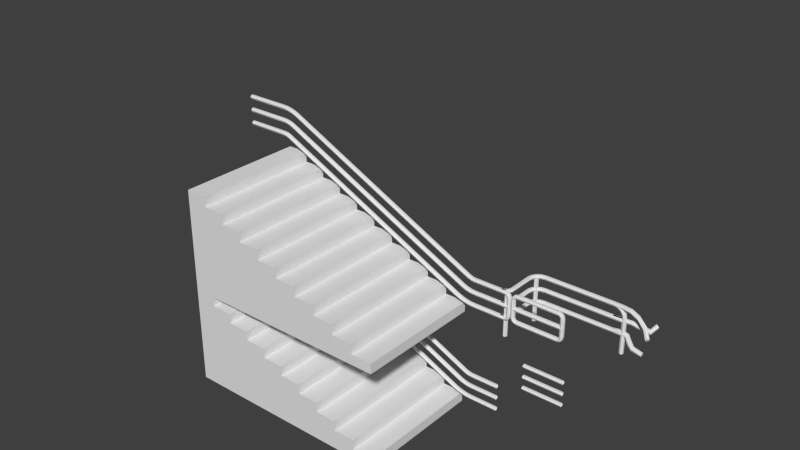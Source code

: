 # Source: Gelaender.blend  (saved by Blender 2.71.0; exported with 4.5.12 LTS)
import bpy
from mathutils import Matrix  # noqa: F401  (used for matrix-valued properties, if any)

bpy.ops.wm.read_factory_settings(use_empty=True)
scene = bpy.context.scene
scene.name = 'Scene'

# ---- collections
col_collection_1 = bpy.data.collections.new('Collection 1'); scene.collection.children.link(col_collection_1)
col_collection_2 = bpy.data.collections.new('Collection 2'); scene.collection.children.link(col_collection_2)

# ---- world
world_world = bpy.data.worlds.new('World'); scene.world = world_world
world_world.use_nodes = True; world_world.node_tree.nodes.clear()
_N = world_world.node_tree.nodes; _L = world_world.node_tree.links
n0 = _N.new('ShaderNodeOutputWorld'); n0.name = 'World Output'; n0.location = (300, 300)
n1 = _N.new('ShaderNodeBackground'); n1.name = 'Background'; n1.location = (10, 300)
n1.inputs[0].default_value = (1.0, 1.0, 1.0, 1.0)
n1.inputs[1].default_value = 0.05
_L.new(n1.outputs[0], n0.inputs[0])
n0.is_active_output = True
world_world.color = (5.2, 5.2, 5.2)
world_world.use_sun_shadow = False
world_world.sun_shadow_jitter_overblur = 0.0
world_world.cycles.sampling_method = 'MANUAL'
world_world.cycles.sample_map_resolution = 256

# ---- meshes
me_cube_014 = bpy.data.meshes.new('Cube.014')
me_cube_014.from_pydata([(5.001, -0.1236, 0.9478), (5.001, -0.07363, 0.9478), (-5.96e-08, -0.1, 3.24), (-5.96e-08, -0.125, 3.283), (-5.96e-08, -0.175, 3.283), (-5.96e-08, -0.2, 3.24), (-1.788e-07, -0.175, 3.197), (-1.788e-07, -0.125, 3.197), (-1.788e-07, -0.125, 2.897), (-1.788e-07, -0.175, 2.897), (-5.96e-08, -0.2, 2.94), (-5.96e-08, -0.175, 2.983), (-5.96e-08, -0.125, 2.983), (-5.96e-08, -0.1, 2.94), (-1.788e-07, -0.125, 2.597), (-1.788e-07, -0.175, 2.597), (-5.96e-08, -0.2, 2.64), (-5.96e-08, -0.175, 2.683), (-5.96e-08, -0.125, 2.683), (-5.96e-08, -0.1, 2.64), (0.07176, -0.125, 2.589), (0.07176, -0.175, 2.589), (0.08189, -0.2, 2.631), (0.09202, -0.175, 2.673), (0.09202, -0.125, 2.673), (0.08189, -0.1, 2.631), (0.1399, -0.175, 2.566), (0.1794, -0.175, 2.644), (0.1794, -0.125, 2.644), (0.1596, -0.1, 2.605), (0.09508, -0.125, 2.89), (0.09508, -0.175, 2.89), (0.1019, -0.2, 2.933), (0.1086, -0.175, 2.976), (0.1086, -0.125, 2.976), (0.1019, -0.1, 2.933), (0.188, -0.125, 2.87), (0.188, -0.175, 2.87), (0.2014, -0.2, 2.911), (0.2149, -0.175, 2.952), (0.2149, -0.125, 2.952), (0.2014, -0.1, 2.911), (0.2767, -0.175, 2.836), (0.2965, -0.2, 2.875), (0.3162, -0.175, 2.914), (0.3162, -0.125, 2.914), (0.1118, -0.1, 3.234), (0.1169, -0.125, 3.277), (0.1169, -0.175, 3.277), (0.1118, -0.2, 3.234), (0.1067, -0.175, 3.191), (0.1067, -0.125, 3.191), (0.2223, -0.1, 3.216), (0.2324, -0.125, 3.258), (0.2324, -0.175, 3.258), (0.2223, -0.2, 3.216), (0.2121, -0.175, 3.174), (0.2121, -0.125, 3.174), (0.3299, -0.1, 3.186), (0.3449, -0.125, 3.227), (0.3449, -0.175, 3.227), (0.3299, -0.2, 3.186), (0.3148, -0.175, 3.146), (0.3148, -0.125, 3.146), (0.4333, -0.1, 3.145), (0.4531, -0.175, 3.184), (0.4136, -0.175, 3.106), (0.1399, -0.125, 2.566), (0.1596, -0.2, 2.605), (0.2767, -0.125, 2.836), (0.2965, -0.1, 2.875), (0.4531, -0.125, 3.184), (0.4333, -0.2, 3.145), (0.4136, -0.125, 3.106), (5.349, -0.09863, 0.334), (5.349, -0.1236, 0.2927), (5.349, -0.1736, 0.2927), (5.349, -0.1986, 0.334), (5.349, -0.1736, 0.3753), (5.349, -0.1236, 0.3753), (5.349, -0.1236, 0.6615), (5.349, -0.1736, 0.6615), (5.349, -0.1986, 0.6202), (5.349, -0.1736, 0.5789), (5.349, -0.1236, 0.5789), (5.349, -0.09863, 0.6202), (5.349, -0.1236, 0.9478), (5.349, -0.1736, 0.9478), (5.349, -0.1986, 0.9065), (5.349, -0.1736, 0.8652), (5.349, -0.1236, 0.8652), (5.349, -0.09863, 0.9065), (5.278, -0.1236, 0.9552), (5.278, -0.1736, 0.9552), (5.268, -0.1986, 0.9149), (5.257, -0.1736, 0.8746), (5.257, -0.1236, 0.8746), (5.268, -0.09863, 0.9149), (5.21, -0.1736, 0.977), (5.17, -0.1736, 0.9026), (5.17, -0.1236, 0.9026), (5.19, -0.09863, 0.9398), (5.254, -0.1236, 0.6681), (5.254, -0.1736, 0.6681), (5.248, -0.1986, 0.6272), (5.241, -0.1736, 0.5863), (5.241, -0.1236, 0.5863), (5.248, -0.09863, 0.6272), (5.161, -0.1236, 0.6874), (5.161, -0.1736, 0.6874), (5.148, -0.1986, 0.648), (5.135, -0.1736, 0.6085), (5.135, -0.1236, 0.6085), (5.148, -0.09863, 0.648), (5.073, -0.1736, 0.7192), (5.053, -0.1986, 0.682), (5.033, -0.1736, 0.6448), (5.033, -0.1236, 0.6448), (5.238, -0.09863, 0.3397), (5.232, -0.1236, 0.2986), (5.232, -0.1736, 0.2986), (5.238, -0.1986, 0.3397), (5.243, -0.1736, 0.3808), (5.243, -0.1236, 0.3808), (5.127, -0.09863, 0.3568), (5.117, -0.1236, 0.3166), (5.117, -0.1736, 0.3166), (5.127, -0.1986, 0.3568), (5.137, -0.1736, 0.3971), (5.137, -0.1236, 0.3971), (5.02, -0.09863, 0.3852), (5.005, -0.1236, 0.3462), (5.005, -0.1736, 0.3462), (5.02, -0.1986, 0.3852), (5.035, -0.1736, 0.4242), (5.035, -0.1236, 0.4242), (4.916, -0.09863, 0.4243), (4.896, -0.1736, 0.3871), (4.936, -0.1736, 0.4615), (5.21, -0.1236, 0.977), (5.19, -0.1986, 0.9398), (5.073, -0.1236, 0.7192), (5.053, -0.09863, 0.682), (4.896, -0.1236, 0.3871), (4.916, -0.1986, 0.4243), (4.936, -0.1236, 0.4615), (6.0, -0.09863, 0.334), (6.0, -0.1236, 0.2927), (6.0, -0.1736, 0.2927), (6.0, -0.1986, 0.334), (6.0, -0.1736, 0.3753), (6.0, -0.1236, 0.3753), (6.0, -0.1236, 0.6615), (6.0, -0.1736, 0.6615), (6.0, -0.1986, 0.6202), (6.0, -0.1736, 0.5789), (6.0, -0.1236, 0.5789), (6.0, -0.09863, 0.6202), (6.0, -0.1236, 0.9478), (6.0, -0.1736, 0.9478), (6.0, -0.1986, 0.9065), (6.0, -0.1736, 0.8652), (6.0, -0.1236, 0.8652), (6.0, -0.09863, 0.9065)], [(0, 1)], [(19, 25, 20, 14), (15, 21, 22, 16), (17, 23, 24, 18), (18, 24, 25, 19), (16, 22, 23, 17), (14, 20, 21, 15), (23, 27, 28, 24), (24, 28, 29, 25), (13, 35, 30, 8), (9, 31, 32, 10), (11, 33, 34, 12), (12, 34, 35, 13), (10, 32, 33, 11), (8, 30, 31, 9), (35, 41, 36, 30), (31, 37, 38, 32), (33, 39, 40, 34), (34, 40, 41, 35), (32, 38, 39, 33), (30, 36, 37, 31), (37, 42, 43, 38), (39, 44, 45, 40), (38, 43, 44, 39), (2, 46, 51, 7), (7, 51, 50, 6), (6, 50, 49, 5), (5, 49, 48, 4), (4, 48, 47, 3), (3, 47, 46, 2), (46, 52, 57, 51), (51, 57, 56, 50), (50, 56, 55, 49), (49, 55, 54, 48), (48, 54, 53, 47), (47, 53, 52, 46), (52, 58, 63, 57), (57, 63, 62, 56), (56, 62, 61, 55), (55, 61, 60, 54), (54, 60, 59, 53), (53, 59, 58, 52), (25, 29, 67, 20), (21, 26, 68, 22), (22, 68, 27, 23), (20, 67, 26, 21), (41, 70, 69, 36), (40, 45, 70, 41), (36, 69, 42, 37), (58, 64, 73, 63), (63, 73, 66, 62), (62, 66, 72, 61), (61, 72, 65, 60), (60, 65, 71, 59), (59, 71, 64, 58), (91, 97, 92, 86), (87, 93, 94, 88), (89, 95, 96, 90), (90, 96, 97, 91), (88, 94, 95, 89), (86, 92, 93, 87), (95, 99, 100, 96), (96, 100, 101, 97), (85, 107, 102, 80), (81, 103, 104, 82), (83, 105, 106, 84), (84, 106, 107, 85), (82, 104, 105, 83), (80, 102, 103, 81), (107, 113, 108, 102), (103, 109, 110, 104), (105, 111, 112, 106), (106, 112, 113, 107), (104, 110, 111, 105), (102, 108, 109, 103), (109, 114, 115, 110), (111, 116, 117, 112), (110, 115, 116, 111), (74, 118, 123, 79), (79, 123, 122, 78), (78, 122, 121, 77), (77, 121, 120, 76), (76, 120, 119, 75), (75, 119, 118, 74), (118, 124, 129, 123), (123, 129, 128, 122), (122, 128, 127, 121), (121, 127, 126, 120), (120, 126, 125, 119), (119, 125, 124, 118), (124, 130, 135, 129), (129, 135, 134, 128), (128, 134, 133, 127), (127, 133, 132, 126), (126, 132, 131, 125), (125, 131, 130, 124), (97, 101, 139, 92), (93, 98, 140, 94), (94, 140, 99, 95), (92, 139, 98, 93), (113, 142, 141, 108), (112, 117, 142, 113), (108, 141, 114, 109), (130, 136, 145, 135), (135, 145, 138, 134), (134, 138, 144, 133), (133, 144, 137, 132), (132, 137, 143, 131), (131, 143, 136, 130), (72, 66, 99, 140), (65, 72, 140, 98), (66, 73, 100, 99), (64, 71, 139, 101), (71, 65, 98, 139), (73, 64, 101, 100), (43, 42, 116, 115), (42, 69, 117, 116), (69, 70, 142, 117), (70, 45, 141, 142), (45, 44, 114, 141), (44, 43, 115, 114), (28, 27, 138, 145), (27, 68, 144, 138), (68, 26, 137, 144), (26, 67, 143, 137), (67, 29, 136, 143), (29, 28, 145, 136), (88, 160, 159, 87), (79, 151, 146, 74), (77, 149, 150, 78), (91, 163, 162, 90), (75, 147, 148, 76), (87, 159, 158, 86), (82, 154, 153, 81), (85, 157, 156, 84), (86, 158, 163, 91), (81, 153, 152, 80), (78, 150, 151, 79), (90, 162, 161, 89), (76, 148, 149, 77), (89, 161, 160, 88), (74, 146, 147, 75), (80, 152, 157, 85), (84, 156, 155, 83), (83, 155, 154, 82)])
me_cube_014.use_remesh_preserve_volume = False
me_cube_014.use_remesh_preserve_attributes = False
me_cube_014.use_mirror_vertex_groups = False
me_cube_014.update()
me_cube_012 = bpy.data.meshes.new('Cube.012')
me_cube_012.from_pydata([(-2.384e-07, 0.875, 0.9067), (-2.384e-07, 0.825, 0.9067), (0.0, 0.8, 0.95), (0.0, 0.825, 0.9933), (0.0, 0.875, 0.9933), (0.0, 0.9, 0.95), (1.0, 0.9, 0.95), (1.0, 0.875, 0.9933), (1.0, 0.825, 0.9933), (1.0, 0.8, 0.95), (1.0, 0.825, 0.9067), (1.0, 0.875, 0.9067), (1.0, 0.875, 0.6067), (1.0, 0.825, 0.6067), (1.0, 0.8, 0.65), (1.0, 0.825, 0.6933), (1.0, 0.875, 0.6933), (1.0, 0.9, 0.65), (0.0, 0.9, 0.65), (0.0, 0.875, 0.6933), (0.0, 0.825, 0.6933), (0.0, 0.8, 0.65), (-2.384e-07, 0.825, 0.6067), (-2.384e-07, 0.875, 0.6067), (1.0, 0.875, 0.3067), (1.0, 0.825, 0.3067), (1.0, 0.8, 0.35), (1.0, 0.825, 0.3933), (1.0, 0.875, 0.3933), (1.0, 0.9, 0.35), (0.0, 0.9, 0.35), (0.0, 0.875, 0.3933), (0.0, 0.825, 0.3933), (0.0, 0.8, 0.35), (-2.384e-07, 0.825, 0.3067), (-2.384e-07, 0.875, 0.3067)], [], [(7, 4, 3, 8), (11, 0, 5, 6), (10, 1, 0, 11), (9, 2, 1, 10), (8, 3, 2, 9), (6, 5, 4, 7), (15, 20, 21, 14), (16, 19, 20, 15), (12, 23, 18, 17), (13, 22, 23, 12), (14, 21, 22, 13), (17, 18, 19, 16), (27, 32, 33, 26), (28, 31, 32, 27), (24, 35, 30, 29), (25, 34, 35, 24), (26, 33, 34, 25), (29, 30, 31, 28)])
me_cube_012.use_remesh_preserve_volume = False
me_cube_012.use_remesh_preserve_attributes = False
me_cube_012.use_mirror_vertex_groups = False
me_cube_012.update()
me_cube_011 = bpy.data.meshes.new('Cube.011')
me_cube_011.from_pydata([(-2.384e-07, 0.875, 0.9067), (-2.384e-07, 0.825, 0.9067), (0.0, 0.8, 0.95), (0.0, 0.825, 0.9933), (0.0, 0.875, 0.9933), (0.0, 0.9, 0.95), (1.0, 0.9, 0.95), (1.0, 0.875, 0.9933), (1.0, 0.825, 0.9933), (1.0, 0.8, 0.95), (1.0, 0.825, 0.9067), (1.0, 0.875, 0.9067), (1.0, 0.875, 0.6067), (1.0, 0.825, 0.6067), (1.0, 0.8, 0.65), (1.0, 0.825, 0.6933), (1.0, 0.875, 0.6933), (1.0, 0.9, 0.65), (0.0, 0.9, 0.65), (0.0, 0.875, 0.6933), (0.0, 0.825, 0.6933), (0.0, 0.8, 0.65), (-2.384e-07, 0.825, 0.6067), (-2.384e-07, 0.875, 0.6067), (1.0, 0.875, 0.3067), (1.0, 0.825, 0.3067), (1.0, 0.8, 0.35), (1.0, 0.825, 0.3933), (1.0, 0.875, 0.3933), (1.0, 0.9, 0.35), (0.0, 0.9, 0.35), (0.0, 0.875, 0.3933), (0.0, 0.825, 0.3933), (0.0, 0.8, 0.35), (-2.384e-07, 0.825, 0.3067), (-2.384e-07, 0.875, 0.3067)], [], [(7, 4, 3, 8), (11, 0, 5, 6), (10, 1, 0, 11), (9, 2, 1, 10), (8, 3, 2, 9), (6, 5, 4, 7), (15, 20, 21, 14), (16, 19, 20, 15), (12, 23, 18, 17), (13, 22, 23, 12), (14, 21, 22, 13), (17, 18, 19, 16), (27, 32, 33, 26), (28, 31, 32, 27), (24, 35, 30, 29), (25, 34, 35, 24), (26, 33, 34, 25), (29, 30, 31, 28)])
me_cube_011.use_remesh_preserve_volume = False
me_cube_011.use_remesh_preserve_attributes = False
me_cube_011.use_mirror_vertex_groups = False
me_cube_011.update()
me_cube_010 = bpy.data.meshes.new('Cube.010')
me_cube_010.from_pydata([(0.0, 0.0, 0.0), (0.0, 3.0, 0.0), (5.0, 3.0, 0.0), (5.0, 0.0, 0.0), (0.0, 0.0, 2.4), (0.0, 3.0, 2.4), (0.5, 3.0, 2.4), (4.5, 3.0, 0.0), (4.0, 3.0, 0.0), (3.5, 3.0, 0.0), (3.0, 3.0, 0.0), (2.5, 3.0, 0.0), (2.0, 3.0, 0.0), (1.5, 3.0, 0.0), (1.0, 3.0, 0.0), (0.5, 3.0, 0.0), (0.5, 0.0, 2.4), (0.5, 0.0, 0.0), (1.0, 0.0, 0.0), (1.5, 0.0, 0.0), (2.0, 0.0, 0.0), (2.5, 0.0, 0.0), (3.0, 0.0, 0.0), (3.5, 0.0, 0.0), (4.0, 0.0, 0.0), (4.5, 0.0, 0.0), (0.0, 0.0, 0.24), (0.0, 0.0, 0.48), (0.0, 0.0, 0.72), (0.0, 0.0, 0.96), (0.0, 0.0, 1.2), (0.0, 0.0, 1.44), (0.0, 0.0, 1.68), (0.0, 0.0, 1.92), (0.0, 0.0, 2.16), (0.0, 3.0, 2.16), (0.0, 3.0, 1.92), (0.0, 3.0, 1.68), (0.0, 3.0, 1.44), (0.0, 3.0, 1.2), (0.0, 3.0, 0.96), (0.0, 3.0, 0.72), (0.0, 3.0, 0.48), (0.0, 3.0, 0.24), (5.0, 3.0, 0.24), (5.0, 0.0, 0.24), (0.5, 3.0, 2.16), (0.5, 3.0, 1.92), (0.5, 3.0, 1.68), (0.5, 3.0, 1.44), (0.5, 3.0, 1.2), (0.5, 3.0, 0.96), (0.5, 3.0, 0.72), (0.5, 3.0, 0.48), (0.5, 3.0, 0.24), (1.0, 3.0, 2.16), (1.0, 3.0, 1.92), (1.0, 3.0, 1.68), (1.0, 3.0, 1.44), (1.0, 3.0, 1.2), (1.0, 3.0, 0.96), (1.0, 3.0, 0.72), (1.0, 3.0, 0.48), (1.0, 3.0, 0.24), (1.5, 3.0, 1.92), (1.5, 3.0, 1.68), (1.5, 3.0, 1.44), (1.5, 3.0, 1.2), (1.5, 3.0, 0.96), (1.5, 3.0, 0.72), (1.5, 3.0, 0.48), (1.5, 3.0, 0.24), (2.0, 3.0, 1.68), (2.0, 3.0, 1.44), (2.0, 3.0, 1.2), (2.0, 3.0, 0.96), (2.0, 3.0, 0.72), (2.0, 3.0, 0.48), (2.0, 3.0, 0.24), (2.5, 3.0, 1.44), (2.5, 3.0, 1.2), (2.5, 3.0, 0.96), (2.5, 3.0, 0.72), (2.5, 3.0, 0.48), (2.5, 3.0, 0.24), (3.0, 3.0, 1.2), (3.0, 3.0, 0.96), (3.0, 3.0, 0.72), (3.0, 3.0, 0.48), (3.0, 3.0, 0.24), (3.5, 3.0, 0.96), (3.5, 3.0, 0.72), (3.5, 3.0, 0.48), (3.5, 3.0, 0.24), (4.0, 3.0, 0.72), (4.0, 3.0, 0.48), (4.0, 3.0, 0.24), (4.5, 3.0, 0.48), (4.5, 3.0, 0.24), (4.5, 0.0, 0.48), (4.5, 0.0, 0.24), (4.0, 0.0, 0.72), (4.0, 0.0, 0.48), (4.0, 0.0, 0.24), (3.5, 0.0, 0.96), (3.5, 0.0, 0.72), (3.5, 0.0, 0.48), (3.5, 0.0, 0.24), (3.0, 0.0, 1.2), (3.0, 0.0, 0.96), (3.0, 0.0, 0.72), (3.0, 0.0, 0.48), (3.0, 0.0, 0.24), (2.5, 0.0, 1.44), (2.5, 0.0, 1.2), (2.5, 0.0, 0.96), (2.5, 0.0, 0.72), (2.5, 0.0, 0.48), (2.5, 0.0, 0.24), (2.0, 0.0, 1.68), (2.0, 0.0, 1.44), (2.0, 0.0, 1.2), (2.0, 0.0, 0.96), (2.0, 0.0, 0.72), (2.0, 0.0, 0.48), (2.0, 0.0, 0.24), (1.5, 0.0, 1.92), (1.5, 0.0, 1.68), (1.5, 0.0, 1.44), (1.5, 0.0, 1.2), (1.5, 0.0, 0.96), (1.5, 0.0, 0.72), (1.5, 0.0, 0.48), (1.5, 0.0, 0.24), (1.0, 0.0, 2.16), (1.0, 0.0, 1.92), (1.0, 0.0, 1.68), (1.0, 0.0, 1.44), (1.0, 0.0, 1.2), (1.0, 0.0, 0.96), (1.0, 0.0, 0.72), (1.0, 0.0, 0.48), (1.0, 0.0, 0.24), (0.5, 0.0, 2.16), (0.5, 0.0, 1.92), (0.5, 0.0, 1.68), (0.5, 0.0, 1.44), (0.5, 0.0, 1.2), (0.5, 0.0, 0.96), (0.5, 0.0, 0.72), (0.5, 0.0, 0.48), (0.5, 0.0, 0.24)], [], [(26, 43, 1, 0), (98, 44, 2, 7), (44, 45, 3, 2), (151, 26, 0, 17), (25, 7, 2, 3), (16, 6, 5, 4), (43, 54, 15, 1), (54, 63, 14, 15), (63, 71, 13, 14), (71, 78, 12, 13), (78, 84, 11, 12), (84, 89, 10, 11), (89, 93, 9, 10), (93, 96, 8, 9), (96, 98, 7, 8), (45, 100, 25, 3), (100, 103, 24, 25), (103, 107, 23, 24), (107, 112, 22, 23), (112, 118, 21, 22), (118, 125, 20, 21), (125, 133, 19, 20), (133, 142, 18, 19), (142, 151, 17, 18), (0, 1, 15, 17), (17, 15, 14, 18), (18, 14, 13, 19), (19, 13, 12, 20), (20, 12, 11, 21), (21, 11, 10, 22), (22, 10, 9, 23), (23, 9, 8, 24), (24, 8, 7, 25), (4, 5, 35, 34), (34, 35, 36, 33), (33, 36, 37, 32), (32, 37, 38, 31), (31, 38, 39, 30), (30, 39, 40, 29), (29, 40, 41, 28), (28, 41, 42, 27), (27, 42, 43, 26), (16, 4, 34, 143), (143, 34, 33, 144), (144, 33, 32, 145), (145, 32, 31, 146), (146, 31, 30, 147), (147, 30, 29, 148), (148, 29, 28, 149), (149, 28, 27, 150), (150, 27, 26, 151), (5, 6, 46, 35), (35, 46, 47, 36), (36, 47, 48, 37), (37, 48, 49, 38), (38, 49, 50, 39), (39, 50, 51, 40), (40, 51, 52, 41), (41, 52, 53, 42), (42, 53, 54, 43), (46, 55, 56, 47), (47, 56, 57, 48), (48, 57, 58, 49), (49, 58, 59, 50), (50, 59, 60, 51), (51, 60, 61, 52), (52, 61, 62, 53), (53, 62, 63, 54), (56, 64, 65, 57), (57, 65, 66, 58), (58, 66, 67, 59), (59, 67, 68, 60), (60, 68, 69, 61), (61, 69, 70, 62), (62, 70, 71, 63), (65, 72, 73, 66), (66, 73, 74, 67), (67, 74, 75, 68), (68, 75, 76, 69), (69, 76, 77, 70), (70, 77, 78, 71), (73, 79, 80, 74), (74, 80, 81, 75), (75, 81, 82, 76), (76, 82, 83, 77), (77, 83, 84, 78), (80, 85, 86, 81), (81, 86, 87, 82), (82, 87, 88, 83), (83, 88, 89, 84), (86, 90, 91, 87), (87, 91, 92, 88), (88, 92, 93, 89), (91, 94, 95, 92), (92, 95, 96, 93), (95, 97, 98, 96), (99, 102, 103, 100), (101, 105, 106, 102), (102, 106, 107, 103), (104, 109, 110, 105), (105, 110, 111, 106), (106, 111, 112, 107), (108, 114, 115, 109), (109, 115, 116, 110), (110, 116, 117, 111), (111, 117, 118, 112), (113, 120, 121, 114), (114, 121, 122, 115), (115, 122, 123, 116), (116, 123, 124, 117), (117, 124, 125, 118), (119, 127, 128, 120), (120, 128, 129, 121), (121, 129, 130, 122), (122, 130, 131, 123), (123, 131, 132, 124), (124, 132, 133, 125), (126, 135, 136, 127), (127, 136, 137, 128), (128, 137, 138, 129), (129, 138, 139, 130), (130, 139, 140, 131), (131, 140, 141, 132), (132, 141, 142, 133), (46, 6, 16, 143), (134, 143, 144, 135), (135, 144, 145, 136), (136, 145, 146, 137), (137, 146, 147, 138), (138, 147, 148, 139), (139, 148, 149, 140), (140, 149, 150, 141), (141, 150, 151, 142), (55, 46, 143, 134), (56, 55, 134, 135), (64, 56, 135, 126), (65, 64, 126, 127), (72, 65, 127, 119), (73, 72, 119, 120), (79, 73, 120, 113), (80, 79, 113, 114), (85, 80, 114, 108), (86, 85, 108, 109), (90, 86, 109, 104), (91, 90, 104, 105), (94, 91, 105, 101), (95, 94, 101, 102), (97, 95, 102, 99), (98, 97, 99, 100), (44, 98, 100, 45)])
me_cube_010.use_remesh_preserve_volume = False
me_cube_010.use_remesh_preserve_attributes = False
me_cube_010.use_mirror_vertex_groups = False
me_cube_010.update()
me_cube_013 = bpy.data.meshes.new('Cube.013')
me_cube_013.from_pydata([(5.0, 3.0, 0.0), (0.0, 3.0, 2.4), (5.0, 3.0, -0.2944), (4.95e-07, 3.0, 2.091), (5.0, 3.0, -0.5888), (4.948e-07, 3.0, 1.783), (-2.384e-07, 0.0, 1.423), (2.5, 3.0, 0.597), (1.914, -7.153e-07, 5.31)], [(0, 1), (2, 3), (7, 5), (7, 4), (8, 6)], [])
me_cube_013.use_remesh_preserve_volume = False
me_cube_013.use_remesh_preserve_attributes = False
me_cube_013.use_mirror_vertex_groups = False
me_cube_013.update()
me_cube_004 = bpy.data.meshes.new('Cube.004')
me_cube_004.from_pydata([(-2.384e-07, 0.875, 0.9067), (-2.384e-07, 0.825, 0.9067), (0.0, 0.8, 0.95), (0.0, 0.825, 0.9933), (0.0, 0.875, 0.9933), (0.0, 0.9, 0.95), (1.0, 0.9, 0.95), (1.0, 0.875, 0.9933), (1.0, 0.825, 0.9933), (1.0, 0.8, 0.95), (1.0, 0.825, 0.9067), (1.0, 0.875, 0.9067), (1.0, 0.875, 0.6067), (1.0, 0.825, 0.6067), (1.0, 0.8, 0.65), (1.0, 0.825, 0.6933), (1.0, 0.875, 0.6933), (1.0, 0.9, 0.65), (0.0, 0.9, 0.65), (0.0, 0.875, 0.6933), (0.0, 0.825, 0.6933), (0.0, 0.8, 0.65), (-2.384e-07, 0.825, 0.6067), (-2.384e-07, 0.875, 0.6067), (1.0, 0.875, 0.3067), (1.0, 0.825, 0.3067), (1.0, 0.8, 0.35), (1.0, 0.825, 0.3933), (1.0, 0.875, 0.3933), (1.0, 0.9, 0.35), (0.0, 0.9, 0.35), (0.0, 0.875, 0.3933), (0.0, 0.825, 0.3933), (0.0, 0.8, 0.35), (-2.384e-07, 0.825, 0.3067), (-2.384e-07, 0.875, 0.3067)], [], [(7, 4, 3, 8), (11, 0, 5, 6), (10, 1, 0, 11), (9, 2, 1, 10), (8, 3, 2, 9), (6, 5, 4, 7), (15, 20, 21, 14), (16, 19, 20, 15), (12, 23, 18, 17), (13, 22, 23, 12), (14, 21, 22, 13), (17, 18, 19, 16), (27, 32, 33, 26), (28, 31, 32, 27), (24, 35, 30, 29), (25, 34, 35, 24), (26, 33, 34, 25), (29, 30, 31, 28)])
me_cube_004.use_remesh_preserve_volume = False
me_cube_004.use_remesh_preserve_attributes = False
me_cube_004.use_mirror_vertex_groups = False
me_cube_004.update()
me_cube_008 = bpy.data.meshes.new('Cube.008')
me_cube_008.from_pydata([(2.384e-07, -0.2, 0.65), (2.384e-07, -0.175, 0.6067), (2.384e-07, -0.125, 0.6067), (2.384e-07, -0.1, 0.65), (2.384e-07, -0.125, 0.6933), (2.384e-07, -0.175, 0.6933), (0.2, -0.175, 0.6933), (0.2, -0.125, 0.6933), (0.2, -0.1, 0.65), (0.2, -0.125, 0.6067), (0.2, -0.175, 0.6067), (0.2, -0.2, 0.65), (0.0, -0.2, 0.35), (0.0, -0.175, 0.3933), (0.0, -0.125, 0.3933), (0.0, -0.1, 0.35), (0.0, -0.125, 0.3067), (0.0, -0.175, 0.3067), (0.0, -0.175, 0.9933), (0.0, -0.125, 0.9933), (0.0, -0.1, 0.95), (0.0, -0.125, 0.9067), (0.0, -0.175, 0.9067), (0.0, -0.2, 0.95), (0.1, -0.2, 0.95), (0.1, -0.175, 0.9067), (0.1, -0.125, 0.9067), (0.1, -0.1, 0.95), (0.1, -0.125, 0.9933), (0.1, -0.175, 0.9933), (0.15, -0.2, 0.9366), (0.1284, -0.175, 0.8991), (0.1284, -0.125, 0.8991), (0.15, -0.1, 0.9366), (0.1717, -0.125, 0.9741), (0.1717, -0.175, 0.9741), (0.1866, -0.2, 0.9), (0.1491, -0.175, 0.8783), (0.1491, -0.125, 0.8783), (0.1866, -0.1, 0.9), (0.2241, -0.125, 0.9216), (0.2241, -0.175, 0.9216), (0.2, -0.2, 0.85), (0.1567, -0.175, 0.85), (0.1567, -0.125, 0.85), (0.2, -0.1, 0.85), (0.2433, -0.125, 0.85), (0.2433, -0.175, 0.85), (0.1, -0.2, 0.35), (0.1, -0.175, 0.3933), (0.1, -0.125, 0.3933), (0.1, -0.1, 0.35), (0.1, -0.125, 0.3067), (0.1, -0.175, 0.3067), (0.15, -0.2, 0.3634), (0.1284, -0.175, 0.4009), (0.1284, -0.125, 0.4009), (0.15, -0.1, 0.3634), (0.1717, -0.125, 0.3259), (0.1717, -0.175, 0.3259), (0.1866, -0.2, 0.4), (0.1491, -0.175, 0.4217), (0.1491, -0.125, 0.4217), (0.1866, -0.1, 0.4), (0.2241, -0.125, 0.3784), (0.2241, -0.175, 0.3784), (0.2, -0.2, 0.45), (0.1567, -0.175, 0.45), (0.1567, -0.125, 0.45), (0.2, -0.1, 0.45), (0.2433, -0.125, 0.45), (0.2433, -0.175, 0.45)], [], [(9, 10, 1, 2), (11, 6, 5, 0), (10, 11, 0, 1), (8, 9, 2, 3), (6, 7, 4, 5), (7, 8, 3, 4), (28, 19, 18, 29), (25, 22, 21, 26), (26, 21, 20, 27), (27, 20, 19, 28), (29, 18, 23, 24), (24, 23, 22, 25), (25, 31, 30, 24), (24, 30, 35, 29), (28, 34, 33, 27), (27, 33, 32, 26), (26, 32, 31, 25), (29, 35, 34, 28), (31, 37, 36, 30), (30, 36, 41, 35), (34, 40, 39, 33), (33, 39, 38, 32), (32, 38, 37, 31), (35, 41, 40, 34), (37, 43, 42, 36), (36, 42, 47, 41), (40, 46, 45, 39), (39, 45, 44, 38), (38, 44, 43, 37), (41, 47, 46, 40), (49, 50, 14, 13), (52, 53, 17, 16), (48, 49, 13, 12), (51, 52, 16, 15), (50, 51, 15, 14), (53, 48, 12, 17), (43, 67, 66, 42), (42, 66, 71, 47), (47, 71, 70, 46), (44, 68, 67, 43), (46, 70, 69, 45), (45, 69, 68, 44), (49, 48, 54, 55), (48, 53, 59, 54), (52, 51, 57, 58), (51, 50, 56, 57), (50, 49, 55, 56), (53, 52, 58, 59), (55, 54, 60, 61), (54, 59, 65, 60), (58, 57, 63, 64), (57, 56, 62, 63), (56, 55, 61, 62), (59, 58, 64, 65), (61, 60, 66, 67), (60, 65, 71, 66), (64, 63, 69, 70), (63, 62, 68, 69), (62, 61, 67, 68), (65, 64, 70, 71)])
me_cube_008.use_remesh_preserve_volume = False
me_cube_008.use_remesh_preserve_attributes = False
me_cube_008.use_mirror_vertex_groups = False
me_cube_008.update()
me_cube_006 = bpy.data.meshes.new('Cube.006')
me_cube_006.from_pydata([(1.15, -0.05, 0.3), (0.1, -0.05, -1.371e-06), (0.1, -0.025, -0.0433), (0.1, 0.025, -0.0433), (0.1, 0.05, -1.311e-06), (0.1, 0.025, 0.0433), (0.1, -0.025, 0.0433), (0.2, -0.05, 0.3), (0.2, -0.025, 0.2567), (0.2, 0.025, 0.2567), (0.2, 0.05, 0.3), (0.2, 0.025, 0.3433), (0.2, -0.025, 0.3433), (0.2, -0.05, -0.3), (0.2, -0.025, -0.3433), (0.2, 0.025, -0.3433), (0.2, 0.05, -0.3), (0.2, 0.025, -0.2567), (0.2, -0.025, -0.2567), (0.15, -0.05, -0.2866), (0.1283, -0.025, -0.3241), (0.1283, 0.025, -0.3241), (0.15, 0.05, -0.2866), (0.1716, 0.025, -0.2491), (0.1716, -0.025, -0.2491), (0.1134, -0.05, -0.25), (0.0759, -0.025, -0.2717), (0.0759, 0.025, -0.2717), (0.1134, 0.05, -0.25), (0.1509, 0.025, -0.2284), (0.1509, -0.025, -0.2284), (0.1, -0.05, -0.2), (0.0567, -0.025, -0.2), (0.0567, 0.025, -0.2), (0.1, 0.05, -0.2), (0.1433, 0.025, -0.2), (0.1433, -0.025, -0.2), (0.15, -0.05, 0.2866), (0.1716, -0.025, 0.2491), (0.1716, 0.025, 0.2491), (0.15, 0.05, 0.2866), (0.1283, 0.025, 0.3241), (0.1283, -0.025, 0.3241), (0.1134, -0.05, 0.25), (0.1509, -0.025, 0.2283), (0.1509, 0.025, 0.2283), (0.1134, 0.05, 0.25), (0.0759, 0.025, 0.2716), (0.0759, -0.025, 0.2716), (0.1, -0.05, 0.2), (0.1433, -0.025, 0.2), (0.1433, 0.025, 0.2), (0.1, 0.05, 0.2), (0.0567, 0.025, 0.2), (0.0567, -0.025, 0.2), (1.25, -0.05, -1.371e-06), (1.25, -0.025, -0.0433), (1.25, 0.025, -0.0433), (1.25, 0.05, -1.311e-06), (1.25, 0.025, 0.0433), (1.25, -0.025, 0.0433), (1.15, -0.025, 0.2567), (1.15, 0.025, 0.2567), (1.15, 0.05, 0.3), (1.15, 0.025, 0.3433), (1.15, -0.025, 0.3433), (1.15, -0.05, -0.3), (1.15, -0.025, -0.3433), (1.15, 0.025, -0.3433), (1.15, 0.05, -0.3), (1.15, 0.025, -0.2567), (1.15, -0.025, -0.2567), (1.2, -0.05, -0.2866), (1.222, -0.025, -0.3241), (1.222, 0.025, -0.3241), (1.2, 0.05, -0.2866), (1.178, 0.025, -0.2491), (1.178, -0.025, -0.2491), (1.237, -0.05, -0.25), (1.274, -0.025, -0.2717), (1.274, 0.025, -0.2717), (1.237, 0.05, -0.25), (1.199, 0.025, -0.2284), (1.199, -0.025, -0.2284), (1.25, -0.05, -0.2), (1.293, -0.025, -0.2), (1.293, 0.025, -0.2), (1.25, 0.05, -0.2), (1.207, 0.025, -0.2), (1.207, -0.025, -0.2), (1.2, -0.05, 0.2866), (1.178, -0.025, 0.2491), (1.178, 0.025, 0.2491), (1.2, 0.05, 0.2866), (1.222, 0.025, 0.3241), (1.222, -0.025, 0.3241), (1.237, -0.05, 0.25), (1.199, -0.025, 0.2283), (1.199, 0.025, 0.2283), (1.237, 0.05, 0.25), (1.274, 0.025, 0.2716), (1.274, -0.025, 0.2716), (1.25, -0.05, 0.2), (1.207, -0.025, 0.2), (1.207, 0.025, 0.2), (1.25, 0.05, 0.2), (1.293, 0.025, 0.2), (1.293, -0.025, 0.2)], [], [(17, 16, 22, 23), (15, 14, 20, 21), (14, 13, 19, 20), (13, 18, 24, 19), (18, 17, 23, 24), (16, 15, 21, 22), (23, 22, 28, 29), (21, 20, 26, 27), (20, 19, 25, 26), (19, 24, 30, 25), (24, 23, 29, 30), (22, 21, 27, 28), (29, 28, 34, 35), (27, 26, 32, 33), (26, 25, 31, 32), (25, 30, 36, 31), (30, 29, 35, 36), (28, 27, 33, 34), (8, 7, 37, 38), (7, 12, 42, 37), (11, 10, 40, 41), (10, 9, 39, 40), (9, 8, 38, 39), (12, 11, 41, 42), (38, 37, 43, 44), (37, 42, 48, 43), (41, 40, 46, 47), (40, 39, 45, 46), (39, 38, 44, 45), (42, 41, 47, 48), (44, 43, 49, 50), (43, 48, 54, 49), (47, 46, 52, 53), (46, 45, 51, 52), (45, 44, 50, 51), (48, 47, 53, 54), (53, 33, 32, 54), (54, 32, 31, 49), (50, 36, 35, 51), (51, 35, 34, 52), (52, 34, 33, 53), (49, 31, 36, 50), (70, 76, 75, 69), (68, 74, 73, 67), (67, 73, 72, 66), (66, 72, 77, 71), (71, 77, 76, 70), (69, 75, 74, 68), (76, 82, 81, 75), (74, 80, 79, 73), (73, 79, 78, 72), (72, 78, 83, 77), (77, 83, 82, 76), (75, 81, 80, 74), (82, 88, 87, 81), (80, 86, 85, 79), (79, 85, 84, 78), (78, 84, 89, 83), (83, 89, 88, 82), (81, 87, 86, 80), (64, 94, 93, 63), (63, 93, 92, 62), (62, 92, 91, 61), (65, 95, 94, 64), (91, 97, 96, 90), (90, 96, 101, 95), (94, 100, 99, 93), (93, 99, 98, 92), (92, 98, 97, 91), (95, 101, 100, 94), (97, 103, 102, 96), (96, 102, 107, 101), (100, 106, 105, 99), (99, 105, 104, 98), (98, 104, 103, 97), (101, 107, 106, 100), (106, 107, 85, 86), (107, 102, 84, 85), (103, 104, 88, 89), (104, 105, 87, 88), (105, 106, 86, 87), (102, 103, 89, 84), (65, 64, 11, 12), (57, 56, 2, 3), (67, 66, 13, 14), (63, 62, 9, 10), (55, 60, 6, 1), (61, 0, 7, 8), (70, 69, 16, 17), (64, 63, 10, 11), (56, 55, 1, 2), (68, 67, 14, 15), (58, 57, 3, 4), (60, 59, 5, 6), (66, 71, 18, 13), (69, 68, 15, 16), (59, 58, 4, 5), (71, 70, 17, 18), (0, 65, 12, 7), (62, 61, 8, 9), (61, 91, 90, 0), (0, 90, 95, 65)])
me_cube_006.use_remesh_preserve_volume = False
me_cube_006.use_remesh_preserve_attributes = False
me_cube_006.use_mirror_vertex_groups = False
me_cube_006.update()
me_cube_009 = bpy.data.meshes.new('Cube.009')
me_cube_009.from_pydata([(-2.384e-07, 0.875, 0.9067), (-2.384e-07, 0.825, 0.9067), (0.0, 0.8, 0.95), (0.0, 0.825, 0.9933), (0.0, 0.875, 0.9933), (0.0, 0.9, 0.95), (0.8985, 0.7052, 0.55), (0.899, 0.6721, 0.5875), (0.8669, 0.6338, 0.5875), (0.8342, 0.6286, 0.55), (0.8337, 0.6616, 0.5125), (0.8658, 0.6999, 0.5125), (0.781, 1.267, 0.528), (0.8193, 1.235, 0.528), (0.8246, 1.203, 0.5655), (0.7915, 1.202, 0.603), (0.7532, 1.234, 0.603), (0.748, 1.267, 0.5655), (0.0, 0.9007, 0.65), (0.0, 0.8755, 0.6933), (0.0, 0.8255, 0.6933), (0.0, 0.8007, 0.65), (-2.384e-07, 0.8259, 0.6067), (-2.384e-07, 0.8759, 0.6067), (0.6925, 0.875, 0.007356), (0.6925, 0.825, 0.007356), (0.7, 0.8, 0.05), (0.7075, 0.825, 0.09264), (0.7075, 0.875, 0.09264), (0.7, 0.9, 0.05), (0.0, 0.9, 0.35), (0.0, 0.875, 0.3933), (0.0, 0.825, 0.3933), (0.0, 0.8, 0.35), (-2.384e-07, 0.825, 0.3067), (-2.384e-07, 0.875, 0.3067), (0.2, 0.8683, 0.9933), (0.3932, 0.849, 0.9858), (0.5806, 0.8299, 0.9095), (0.7705, 0.7913, 0.7455), (0.2, 0.8156, 0.9067), (0.3889, 0.7929, 0.9013), (0.5567, 0.784, 0.8174), (0.7147, 0.7622, 0.6619), (0.2, 0.8656, 0.9067), (0.3889, 0.8429, 0.9013), (0.5614, 0.8348, 0.8174), (0.7375, 0.807, 0.6619), (0.2, 0.8183, 0.9933), (0.3932, 0.799, 0.9858), (0.5782, 0.7802, 0.9095), (0.749, 0.7462, 0.7455), (0.2, 0.7913, 0.95), (0.3901, 0.7708, 0.9399), (0.5643, 0.7577, 0.8576), (0.7205, 0.7317, 0.7037), (0.7649, 0.8211, 0.7037), (0.5712, 0.8566, 0.8576), (0.3901, 0.8708, 0.9399), (0.2, 0.8913, 0.95), (0.7024, 1.096, 0.4936), (0.5905, 0.9778, 0.59), (0.4, 0.9424, 0.6456), (0.2, 0.9155, 0.65), (0.2, 0.8397, 0.6933), (0.4005, 0.8651, 0.6889), (0.6053, 0.9011, 0.6331), (0.7342, 1.042, 0.5362), (0.2, 0.8911, 0.6067), (0.3996, 0.9182, 0.6023), (0.5919, 0.9468, 0.5469), (0.7274, 1.067, 0.4507), (0.2, 0.8411, 0.6067), (0.3996, 0.8682, 0.6023), (0.5965, 0.8974, 0.5469), (0.752, 1.024, 0.4507), (0.2, 0.8897, 0.6933), (0.4005, 0.9151, 0.6889), (0.5994, 0.9508, 0.6331), (0.7051, 1.083, 0.5362), (0.2, 0.8155, 0.65), (0.4, 0.8424, 0.6456), (0.6047, 0.8783, 0.59), (0.7564, 1.011, 0.4936), (0.4841, 0.9, 0.1097), (0.4074, 0.9, 0.2068), (0.3376, 0.9, 0.3315), (0.1858, 0.9, 0.3854), (0.1971, 0.825, 0.4297), (0.3679, 0.825, 0.3871), (0.4413, 0.825, 0.2472), (0.501, 0.825, 0.1468), (0.1795, 0.875, 0.3485), (0.3142, 0.875, 0.2944), (0.3693, 0.875, 0.1636), (0.4556, 0.875, 0.05674), (0.1795, 0.825, 0.3485), (0.3142, 0.825, 0.2944), (0.3693, 0.825, 0.1636), (0.4556, 0.825, 0.05674), (0.1971, 0.875, 0.4297), (0.3679, 0.875, 0.3871), (0.4413, 0.875, 0.2472), (0.501, 0.875, 0.1468), (0.1858, 0.8, 0.3854), (0.3376, 0.8, 0.3315), (0.4074, 0.8, 0.2068), (0.4841, 0.8, 0.1097)], [], [(36, 4, 3, 48), (44, 0, 5, 59), (40, 1, 0, 44), (52, 2, 1, 40), (48, 3, 2, 52), (59, 5, 4, 36), (64, 20, 21, 80), (76, 19, 20, 64), (68, 23, 18, 63), (72, 22, 23, 68), (80, 21, 22, 72), (63, 18, 19, 76), (88, 32, 33, 104), (100, 31, 32, 88), (92, 35, 30, 87), (96, 34, 35, 92), (104, 33, 34, 96), (87, 30, 31, 100), (7, 39, 51, 8), (39, 38, 50, 51), (38, 37, 49, 50), (37, 36, 48, 49), (11, 47, 56, 6), (47, 46, 57, 56), (46, 45, 58, 57), (45, 44, 59, 58), (10, 43, 47, 11), (43, 42, 46, 47), (42, 41, 45, 46), (41, 40, 44, 45), (9, 55, 43, 10), (55, 54, 42, 43), (54, 53, 41, 42), (53, 52, 40, 41), (8, 51, 55, 9), (51, 50, 54, 55), (50, 49, 53, 54), (49, 48, 52, 53), (6, 56, 39, 7), (56, 57, 38, 39), (57, 58, 37, 38), (58, 59, 36, 37), (15, 67, 83, 14), (67, 66, 82, 83), (66, 65, 81, 82), (65, 64, 80, 81), (16, 79, 67, 15), (79, 78, 66, 67), (78, 77, 65, 66), (77, 76, 64, 65), (12, 71, 60, 17), (71, 70, 61, 60), (70, 69, 62, 61), (69, 68, 63, 62), (13, 75, 71, 12), (75, 74, 70, 71), (74, 73, 69, 70), (73, 72, 68, 69), (14, 83, 75, 13), (83, 82, 74, 75), (82, 81, 73, 74), (81, 80, 72, 73), (17, 60, 79, 16), (60, 61, 78, 79), (61, 62, 77, 78), (62, 63, 76, 77), (27, 91, 107, 26), (91, 90, 106, 107), (90, 89, 105, 106), (89, 88, 104, 105), (28, 103, 91, 27), (103, 102, 90, 91), (102, 101, 89, 90), (101, 100, 88, 89), (24, 95, 84, 29), (95, 94, 85, 84), (94, 93, 86, 85), (93, 92, 87, 86), (25, 99, 95, 24), (99, 98, 94, 95), (98, 97, 93, 94), (97, 96, 92, 93), (26, 107, 99, 25), (107, 106, 98, 99), (106, 105, 97, 98), (105, 104, 96, 97), (29, 84, 103, 28), (84, 85, 102, 103), (85, 86, 101, 102), (86, 87, 100, 101), (17, 16, 15, 14), (12, 17, 14, 13), (6, 7, 8, 9), (11, 6, 9, 10), (29, 28, 27, 26), (24, 29, 26, 25)])
me_cube_009.use_remesh_preserve_volume = False
me_cube_009.use_remesh_preserve_attributes = False
me_cube_009.use_mirror_vertex_groups = False
me_cube_009.update()
me_cube_005 = bpy.data.meshes.new('Cube.005')
me_cube_005.from_pydata([(5.001, -0.1236, 0.9933), (5.001, -0.07363, 0.9933), (-5.96e-08, -0.1, 3.396), (-5.96e-08, -0.125, 3.441), (-5.96e-08, -0.175, 3.441), (-5.96e-08, -0.2, 3.396), (-1.788e-07, -0.175, 3.35), (-1.788e-07, -0.125, 3.35), (-1.788e-07, -0.125, 3.036), (-1.788e-07, -0.175, 3.036), (-5.96e-08, -0.2, 3.081), (-5.96e-08, -0.175, 3.127), (-5.96e-08, -0.125, 3.127), (-5.96e-08, -0.1, 3.081), (-1.788e-07, -0.125, 2.721), (-1.788e-07, -0.175, 2.721), (-5.96e-08, -0.2, 2.767), (-5.96e-08, -0.175, 2.812), (-5.96e-08, -0.125, 2.812), (-5.96e-08, -0.1, 2.767), (0.07176, -0.125, 2.713), (0.07176, -0.175, 2.713), (0.08189, -0.2, 2.758), (0.09202, -0.175, 2.802), (0.09202, -0.125, 2.802), (0.08189, -0.1, 2.758), (0.1399, -0.175, 2.689), (0.1794, -0.175, 2.771), (0.1794, -0.125, 2.771), (0.1596, -0.1, 2.73), (0.09508, -0.125, 3.029), (0.09508, -0.175, 3.029), (0.1019, -0.2, 3.074), (0.1086, -0.175, 3.118), (0.1086, -0.125, 3.118), (0.1019, -0.1, 3.074), (0.188, -0.125, 3.007), (0.188, -0.175, 3.007), (0.2014, -0.2, 3.051), (0.2149, -0.175, 3.094), (0.2149, -0.125, 3.094), (0.2014, -0.1, 3.051), (0.2767, -0.175, 2.972), (0.2965, -0.2, 3.013), (0.3162, -0.175, 3.054), (0.3162, -0.125, 3.054), (0.1118, -0.1, 3.389), (0.1169, -0.125, 3.434), (0.1169, -0.175, 3.434), (0.1118, -0.2, 3.389), (0.1067, -0.175, 3.344), (0.1067, -0.125, 3.344), (0.2223, -0.1, 3.37), (0.2324, -0.125, 3.415), (0.2324, -0.175, 3.415), (0.2223, -0.2, 3.37), (0.2121, -0.175, 3.326), (0.2121, -0.125, 3.326), (0.3299, -0.1, 3.339), (0.3449, -0.125, 3.382), (0.3449, -0.175, 3.382), (0.3299, -0.2, 3.339), (0.3148, -0.175, 3.297), (0.3148, -0.125, 3.297), (0.4333, -0.1, 3.296), (0.4531, -0.175, 3.337), (0.4136, -0.175, 3.256), (0.1399, -0.125, 2.689), (0.1596, -0.2, 2.73), (0.2767, -0.125, 2.972), (0.2965, -0.1, 3.013), (0.4531, -0.125, 3.337), (0.4333, -0.2, 3.296), (0.4136, -0.125, 3.256), (5.349, -0.09863, 0.35), (5.349, -0.1236, 0.3067), (5.349, -0.1736, 0.3067), (5.349, -0.1986, 0.35), (5.349, -0.1736, 0.3933), (5.349, -0.1236, 0.3933), (5.349, -0.1236, 0.6933), (5.349, -0.1736, 0.6933), (5.349, -0.1986, 0.65), (5.349, -0.1736, 0.6067), (5.349, -0.1236, 0.6067), (5.349, -0.09863, 0.65), (5.349, -0.1236, 0.9933), (5.349, -0.1736, 0.9933), (5.349, -0.1986, 0.95), (5.349, -0.1736, 0.9067), (5.349, -0.1236, 0.9067), (5.349, -0.09863, 0.95), (5.278, -0.1236, 1.001), (5.278, -0.1736, 1.001), (5.268, -0.1986, 0.9588), (5.257, -0.1736, 0.9166), (5.257, -0.1236, 0.9166), (5.268, -0.09863, 0.9588), (5.21, -0.1736, 1.024), (5.17, -0.1736, 0.9459), (5.17, -0.1236, 0.9459), (5.19, -0.09863, 0.9849), (5.254, -0.1236, 0.7001), (5.254, -0.1736, 0.7001), (5.248, -0.1986, 0.6573), (5.241, -0.1736, 0.6145), (5.241, -0.1236, 0.6145), (5.248, -0.09863, 0.6573), (5.161, -0.1236, 0.7204), (5.161, -0.1736, 0.7204), (5.148, -0.1986, 0.6791), (5.135, -0.1736, 0.6377), (5.135, -0.1236, 0.6377), (5.148, -0.09863, 0.6791), (5.073, -0.1736, 0.7538), (5.053, -0.1986, 0.7148), (5.033, -0.1736, 0.6758), (5.033, -0.1236, 0.6758), (5.238, -0.09863, 0.356), (5.232, -0.1236, 0.313), (5.232, -0.1736, 0.313), (5.238, -0.1986, 0.356), (5.243, -0.1736, 0.399), (5.243, -0.1236, 0.399), (5.127, -0.09863, 0.374), (5.117, -0.1236, 0.3318), (5.117, -0.1736, 0.3318), (5.127, -0.1986, 0.374), (5.137, -0.1736, 0.4162), (5.137, -0.1236, 0.4162), (5.02, -0.09863, 0.4037), (5.005, -0.1236, 0.3628), (5.005, -0.1736, 0.3628), (5.02, -0.1986, 0.4037), (5.035, -0.1736, 0.4445), (5.035, -0.1236, 0.4445), (4.916, -0.09863, 0.4447), (4.896, -0.1736, 0.4057), (4.936, -0.1736, 0.4837), (5.21, -0.1236, 1.024), (5.19, -0.1986, 0.9849), (5.073, -0.1236, 0.7538), (5.053, -0.09863, 0.7148), (4.896, -0.1236, 0.4057), (4.916, -0.1986, 0.4447), (4.936, -0.1236, 0.4837), (6.0, -0.09863, 0.35), (6.0, -0.1236, 0.3067), (6.0, -0.1736, 0.3067), (6.0, -0.1986, 0.35), (6.0, -0.1736, 0.3933), (6.0, -0.1236, 0.3933), (6.0, -0.1236, 0.6933), (6.0, -0.1736, 0.6933), (6.0, -0.1986, 0.65), (6.0, -0.1736, 0.6067), (6.0, -0.1236, 0.6067), (6.0, -0.09863, 0.65), (6.0, -0.1236, 0.9933), (6.0, -0.1736, 0.9933), (6.0, -0.1986, 0.95), (6.0, -0.1736, 0.9067), (6.0, -0.1236, 0.9067), (6.0, -0.09863, 0.95)], [(0, 1)], [(19, 25, 20, 14), (15, 21, 22, 16), (17, 23, 24, 18), (18, 24, 25, 19), (16, 22, 23, 17), (14, 20, 21, 15), (23, 27, 28, 24), (24, 28, 29, 25), (13, 35, 30, 8), (9, 31, 32, 10), (11, 33, 34, 12), (12, 34, 35, 13), (10, 32, 33, 11), (8, 30, 31, 9), (35, 41, 36, 30), (31, 37, 38, 32), (33, 39, 40, 34), (34, 40, 41, 35), (32, 38, 39, 33), (30, 36, 37, 31), (37, 42, 43, 38), (39, 44, 45, 40), (38, 43, 44, 39), (2, 46, 51, 7), (7, 51, 50, 6), (6, 50, 49, 5), (5, 49, 48, 4), (4, 48, 47, 3), (3, 47, 46, 2), (46, 52, 57, 51), (51, 57, 56, 50), (50, 56, 55, 49), (49, 55, 54, 48), (48, 54, 53, 47), (47, 53, 52, 46), (52, 58, 63, 57), (57, 63, 62, 56), (56, 62, 61, 55), (55, 61, 60, 54), (54, 60, 59, 53), (53, 59, 58, 52), (25, 29, 67, 20), (21, 26, 68, 22), (22, 68, 27, 23), (20, 67, 26, 21), (41, 70, 69, 36), (40, 45, 70, 41), (36, 69, 42, 37), (58, 64, 73, 63), (63, 73, 66, 62), (62, 66, 72, 61), (61, 72, 65, 60), (60, 65, 71, 59), (59, 71, 64, 58), (91, 97, 92, 86), (87, 93, 94, 88), (89, 95, 96, 90), (90, 96, 97, 91), (88, 94, 95, 89), (86, 92, 93, 87), (95, 99, 100, 96), (96, 100, 101, 97), (85, 107, 102, 80), (81, 103, 104, 82), (83, 105, 106, 84), (84, 106, 107, 85), (82, 104, 105, 83), (80, 102, 103, 81), (107, 113, 108, 102), (103, 109, 110, 104), (105, 111, 112, 106), (106, 112, 113, 107), (104, 110, 111, 105), (102, 108, 109, 103), (109, 114, 115, 110), (111, 116, 117, 112), (110, 115, 116, 111), (74, 118, 123, 79), (79, 123, 122, 78), (78, 122, 121, 77), (77, 121, 120, 76), (76, 120, 119, 75), (75, 119, 118, 74), (118, 124, 129, 123), (123, 129, 128, 122), (122, 128, 127, 121), (121, 127, 126, 120), (120, 126, 125, 119), (119, 125, 124, 118), (124, 130, 135, 129), (129, 135, 134, 128), (128, 134, 133, 127), (127, 133, 132, 126), (126, 132, 131, 125), (125, 131, 130, 124), (97, 101, 139, 92), (93, 98, 140, 94), (94, 140, 99, 95), (92, 139, 98, 93), (113, 142, 141, 108), (112, 117, 142, 113), (108, 141, 114, 109), (130, 136, 145, 135), (135, 145, 138, 134), (134, 138, 144, 133), (133, 144, 137, 132), (132, 137, 143, 131), (131, 143, 136, 130), (72, 66, 99, 140), (65, 72, 140, 98), (66, 73, 100, 99), (64, 71, 139, 101), (71, 65, 98, 139), (73, 64, 101, 100), (43, 42, 116, 115), (42, 69, 117, 116), (69, 70, 142, 117), (70, 45, 141, 142), (45, 44, 114, 141), (44, 43, 115, 114), (28, 27, 138, 145), (27, 68, 144, 138), (68, 26, 137, 144), (26, 67, 143, 137), (67, 29, 136, 143), (29, 28, 145, 136), (88, 160, 159, 87), (79, 151, 146, 74), (77, 149, 150, 78), (91, 163, 162, 90), (75, 147, 148, 76), (87, 159, 158, 86), (82, 154, 153, 81), (85, 157, 156, 84), (86, 158, 163, 91), (81, 153, 152, 80), (78, 150, 151, 79), (90, 162, 161, 89), (76, 148, 149, 77), (89, 161, 160, 88), (74, 146, 147, 75), (80, 152, 157, 85), (84, 156, 155, 83), (83, 155, 154, 82)])
me_cube_005.use_remesh_preserve_volume = False
me_cube_005.use_remesh_preserve_attributes = False
me_cube_005.use_mirror_vertex_groups = False
me_cube_005.update()
me_cube_002 = bpy.data.meshes.new('Cube.002')
me_cube_002.from_pydata([(0.09863, 0.001367, 0.95), (0.1236, 0.001367, 0.9067), (0.1736, 0.001367, 0.9067), (0.1986, 0.001367, 0.95), (0.1736, 0.001367, 0.9933), (0.1236, 0.001367, 0.9933), (0.0861, -0.04813, 0.95), (0.1078, -0.06063, 0.9067), (0.1511, -0.08563, 0.9067), (0.1727, -0.09813, 0.95), (0.1511, -0.08563, 0.9933), (0.1078, -0.06063, 0.9933), (0.0505, -0.08474, 0.95), (0.063, -0.1064, 0.9067), (0.088, -0.1497, 0.9067), (0.1005, -0.1713, 0.95), (0.088, -0.1497, 0.9933), (0.063, -0.1064, 0.9933), (0.001367, -0.09863, 0.95), (0.001367, -0.1236, 0.9067), (0.001367, -0.1736, 0.9067), (0.001367, -0.1986, 0.95), (0.001367, -0.1736, 0.9933), (0.001367, -0.1236, 0.9933), (0.0683, -0.06643, 0.9), (0.05476, -0.1141, 0.9), (0.1501, -0.08704, 0.9), (0.116, -0.05289, 0.9), (0.1366, -0.1347, 0.9), (0.08891, -0.1483, 0.9), (0.08891, -0.1483, 0.95), (0.1366, -0.1347, 0.95), (0.116, -0.05289, 0.95), (0.1501, -0.08704, 0.95), (0.05476, -0.1141, 0.95), (0.0683, -0.06643, 0.95), (0.0683, -0.06643, -0.1), (0.05476, -0.1141, -0.1), (0.1501, -0.08704, -0.1), (0.116, -0.05289, -0.1), (0.1366, -0.1347, -0.1), (0.08891, -0.1483, -0.1), (0.09863, 0.001367, 0.65), (0.1236, 0.001367, 0.6067), (0.1736, 0.001367, 0.6067), (0.1986, 0.001367, 0.65), (0.1736, 0.001367, 0.6933), (0.1236, 0.001367, 0.6933), (0.0861, -0.04813, 0.65), (0.1078, -0.06063, 0.6067), (0.1511, -0.08563, 0.6067), (0.1727, -0.09813, 0.65), (0.1511, -0.08563, 0.6933), (0.1078, -0.06063, 0.6933), (0.0505, -0.08474, 0.65), (0.063, -0.1064, 0.6067), (0.088, -0.1497, 0.6067), (0.1005, -0.1713, 0.65), (0.088, -0.1497, 0.6933), (0.063, -0.1064, 0.6933), (0.001367, -0.09863, 0.65), (0.001367, -0.1236, 0.6067), (0.001367, -0.1736, 0.6067), (0.001367, -0.1986, 0.65), (0.001367, -0.1736, 0.6933), (0.001367, -0.1236, 0.6933), (0.09863, 0.001367, 0.35), (0.1236, 0.001367, 0.3067), (0.1736, 0.001367, 0.3067), (0.1986, 0.001367, 0.35), (0.1736, 0.001367, 0.3933), (0.1236, 0.001367, 0.3933), (0.0861, -0.04813, 0.35), (0.1078, -0.06063, 0.3067), (0.1511, -0.08563, 0.3067), (0.1727, -0.09813, 0.35), (0.1511, -0.08563, 0.3933), (0.1078, -0.06063, 0.3933), (0.0505, -0.08474, 0.35), (0.063, -0.1064, 0.3067), (0.088, -0.1497, 0.3067), (0.1005, -0.1713, 0.35), (0.088, -0.1497, 0.3933), (0.063, -0.1064, 0.3933), (0.001367, -0.09863, 0.35), (0.001367, -0.1236, 0.3067), (0.001367, -0.1736, 0.3067), (0.001367, -0.1986, 0.35), (0.001367, -0.1736, 0.3933), (0.001367, -0.1236, 0.3933)], [], [(0, 1, 7, 6), (4, 5, 11, 10), (3, 4, 10, 9), (2, 3, 9, 8), (1, 2, 8, 7), (5, 0, 6, 11), (10, 11, 17, 16), (9, 10, 16, 15), (8, 9, 15, 14), (7, 8, 14, 13), (11, 6, 12, 17), (32, 27, 24, 35), (12, 13, 19, 18), (16, 17, 23, 22), (15, 16, 22, 21), (14, 15, 21, 20), (13, 14, 20, 19), (17, 12, 18, 23), (27, 39, 36, 24), (35, 24, 25, 34), (33, 26, 27, 32), (31, 28, 26, 33), (30, 29, 28, 31), (34, 25, 29, 30), (6, 7, 13, 12), (25, 37, 41, 29), (29, 41, 40, 28), (28, 40, 38, 26), (26, 38, 39, 27), (24, 36, 37, 25), (42, 43, 49, 48), (46, 47, 53, 52), (45, 46, 52, 51), (44, 45, 51, 50), (43, 44, 50, 49), (47, 42, 48, 53), (52, 53, 59, 58), (51, 52, 58, 57), (50, 51, 57, 56), (49, 50, 56, 55), (53, 48, 54, 59), (54, 55, 61, 60), (58, 59, 65, 64), (57, 58, 64, 63), (56, 57, 63, 62), (55, 56, 62, 61), (59, 54, 60, 65), (48, 49, 55, 54), (66, 67, 73, 72), (70, 71, 77, 76), (69, 70, 76, 75), (68, 69, 75, 74), (67, 68, 74, 73), (71, 66, 72, 77), (76, 77, 83, 82), (75, 76, 82, 81), (74, 75, 81, 80), (73, 74, 80, 79), (77, 72, 78, 83), (78, 79, 85, 84), (82, 83, 89, 88), (81, 82, 88, 87), (80, 81, 87, 86), (79, 80, 86, 85), (83, 78, 84, 89), (72, 73, 79, 78)])
me_cube_002.use_remesh_preserve_volume = False
me_cube_002.use_remesh_preserve_attributes = False
me_cube_002.use_mirror_vertex_groups = False
me_cube_002.update()
me_cube_003 = bpy.data.meshes.new('Cube.003')
me_cube_003.from_pydata([(1.714e-07, 0.825, 0.9933), (2.235e-07, 0.875, 0.9933), (2.533e-07, 0.9, 0.95), (2.31e-07, 0.875, 0.9067), (1.788e-07, 0.825, 0.9067), (1.49e-07, 0.8, 0.95), (-0.6, 0.8, 0.95), (-0.6, 0.825, 0.9067), (-0.6, 0.875, 0.9067), (-0.6, 0.9, 0.95), (-0.6, 0.875, 0.9933), (-0.6, 0.825, 0.9933), (-0.6765, 0.7848, 0.95), (-0.6861, 0.8079, 0.9067), (-0.7052, 0.8541, 0.9067), (-0.7148, 0.8772, 0.95), (-0.7052, 0.8541, 0.9933), (-0.6861, 0.8079, 0.9933), (-0.7414, 0.7414, 0.95), (-0.7591, 0.7591, 0.9067), (-0.7945, 0.7945, 0.9067), (-0.8121, 0.8121, 0.95), (-0.7945, 0.7945, 0.9933), (-0.7591, 0.7591, 0.9933), (-0.7848, 0.6765, 0.95), (-0.8079, 0.6861, 0.9067), (-0.8541, 0.7052, 0.9067), (-0.8772, 0.7148, 0.95), (-0.8541, 0.7052, 0.9933), (-0.8079, 0.6861, 0.9933), (-0.8, 0.6, 0.95), (-0.825, 0.6, 0.9067), (-0.875, 0.6, 0.9067), (-0.9, 0.6, 0.95), (-0.875, 0.6, 0.9933), (-0.825, 0.6, 0.9933), (-0.8, 0.0, 0.95), (-0.825, 0.0, 0.9067), (-0.875, 0.0, 0.9067), (-0.9, 5.96e-08, 0.95), (-0.875, 0.0, 0.9933), (-0.825, 1.192e-07, 0.9933), (-0.7285, 0.7897, 0.95), (-0.7638, 0.8251, 0.95), (-0.8121, 0.8121, 0.95), (-0.8251, 0.7638, 0.95), (-0.7897, 0.7285, 0.95), (-0.7414, 0.7414, 0.95), (-0.7285, 0.7897, -0.1), (-0.7638, 0.8251, -0.1), (-0.8121, 0.8121, -0.1), (-0.8251, 0.7638, -0.1), (-0.7897, 0.7285, -0.1), (-0.7414, 0.7414, -0.1), (1.714e-07, 0.825, 0.6933), (2.235e-07, 0.875, 0.6933), (2.533e-07, 0.9, 0.65), (2.31e-07, 0.875, 0.6067), (1.788e-07, 0.825, 0.6067), (1.49e-07, 0.8, 0.65), (-0.6, 0.8, 0.65), (-0.6, 0.825, 0.6067), (-0.6, 0.875, 0.6067), (-0.6, 0.9, 0.65), (-0.6, 0.875, 0.6933), (-0.6, 0.825, 0.6933), (-0.6765, 0.7848, 0.65), (-0.6861, 0.8079, 0.6067), (-0.7052, 0.8541, 0.6067), (-0.7148, 0.8772, 0.65), (-0.7052, 0.8541, 0.6933), (-0.6861, 0.8079, 0.6933), (-0.7414, 0.7414, 0.65), (-0.7591, 0.7591, 0.6067), (-0.7945, 0.7945, 0.6067), (-0.8121, 0.8121, 0.65), (-0.7945, 0.7945, 0.6933), (-0.7591, 0.7591, 0.6933), (-0.7848, 0.6765, 0.65), (-0.8079, 0.6861, 0.6067), (-0.8541, 0.7052, 0.6067), (-0.8772, 0.7148, 0.65), (-0.8541, 0.7052, 0.6933), (-0.8079, 0.6861, 0.6933), (-0.8, 0.6, 0.65), (-0.825, 0.6, 0.6067), (-0.875, 0.6, 0.6067), (-0.9, 0.6, 0.65), (-0.875, 0.6, 0.6933), (-0.825, 0.6, 0.6933), (-0.8, 0.0, 0.65), (-0.825, 0.0, 0.6067), (-0.875, 0.0, 0.6067), (-0.9, 5.96e-08, 0.65), (-0.875, 0.0, 0.6933), (-0.825, 1.192e-07, 0.6933), (1.714e-07, 0.825, 0.3933), (2.235e-07, 0.875, 0.3933), (2.533e-07, 0.9, 0.35), (2.31e-07, 0.875, 0.3067), (1.788e-07, 0.825, 0.3067), (1.49e-07, 0.8, 0.35), (-0.6, 0.8, 0.35), (-0.6, 0.825, 0.3067), (-0.6, 0.875, 0.3067), (-0.6, 0.9, 0.35), (-0.6, 0.875, 0.3933), (-0.6, 0.825, 0.3933), (-0.6765, 0.7848, 0.35), (-0.6861, 0.8079, 0.3067), (-0.7052, 0.8541, 0.3067), (-0.7148, 0.8772, 0.35), (-0.7052, 0.8541, 0.3933), (-0.6861, 0.8079, 0.3933), (-0.7414, 0.7414, 0.35), (-0.7591, 0.7591, 0.3067), (-0.7945, 0.7945, 0.3067), (-0.8121, 0.8121, 0.35), (-0.7945, 0.7945, 0.3933), (-0.7591, 0.7591, 0.3933), (-0.7848, 0.6765, 0.35), (-0.8079, 0.6861, 0.3067), (-0.8541, 0.7052, 0.3067), (-0.8772, 0.7148, 0.35), (-0.8541, 0.7052, 0.3933), (-0.8079, 0.6861, 0.3933), (-0.8, 0.6, 0.35), (-0.825, 0.6, 0.3067), (-0.875, 0.6, 0.3067), (-0.9, 0.6, 0.35), (-0.875, 0.6, 0.3933), (-0.825, 0.6, 0.3933), (-0.8, 0.0, 0.35), (-0.825, 0.0, 0.3067), (-0.875, 0.0, 0.3067), (-0.9, 5.96e-08, 0.35), (-0.875, 0.0, 0.3933), (-0.825, 1.192e-07, 0.3933)], [], [(1, 2, 9, 10), (5, 0, 11, 6), (4, 5, 6, 7), (3, 4, 7, 8), (2, 3, 8, 9), (0, 1, 10, 11), (7, 6, 12, 13), (11, 10, 16, 17), (10, 9, 15, 16), (9, 8, 14, 15), (8, 7, 13, 14), (6, 11, 17, 12), (13, 12, 18, 19), (17, 16, 22, 23), (16, 15, 21, 22), (15, 14, 20, 21), (14, 13, 19, 20), (12, 17, 23, 18), (19, 18, 24, 25), (23, 22, 28, 29), (22, 21, 27, 28), (21, 20, 26, 27), (20, 19, 25, 26), (18, 23, 29, 24), (25, 24, 30, 31), (29, 28, 34, 35), (28, 27, 33, 34), (27, 26, 32, 33), (26, 25, 31, 32), (24, 29, 35, 30), (31, 30, 36, 37), (35, 34, 40, 41), (34, 33, 39, 40), (33, 32, 38, 39), (32, 31, 37, 38), (30, 35, 41, 36), (42, 48, 49, 43), (47, 53, 48, 42), (45, 51, 52, 46), (44, 50, 51, 45), (43, 49, 50, 44), (46, 52, 53, 47), (55, 56, 63, 64), (59, 54, 65, 60), (58, 59, 60, 61), (57, 58, 61, 62), (56, 57, 62, 63), (54, 55, 64, 65), (61, 60, 66, 67), (65, 64, 70, 71), (64, 63, 69, 70), (63, 62, 68, 69), (62, 61, 67, 68), (60, 65, 71, 66), (67, 66, 72, 73), (71, 70, 76, 77), (70, 69, 75, 76), (69, 68, 74, 75), (68, 67, 73, 74), (66, 71, 77, 72), (73, 72, 78, 79), (77, 76, 82, 83), (76, 75, 81, 82), (75, 74, 80, 81), (74, 73, 79, 80), (72, 77, 83, 78), (79, 78, 84, 85), (83, 82, 88, 89), (82, 81, 87, 88), (81, 80, 86, 87), (80, 79, 85, 86), (78, 83, 89, 84), (85, 84, 90, 91), (89, 88, 94, 95), (88, 87, 93, 94), (87, 86, 92, 93), (86, 85, 91, 92), (84, 89, 95, 90), (97, 98, 105, 106), (101, 96, 107, 102), (100, 101, 102, 103), (99, 100, 103, 104), (98, 99, 104, 105), (96, 97, 106, 107), (103, 102, 108, 109), (107, 106, 112, 113), (106, 105, 111, 112), (105, 104, 110, 111), (104, 103, 109, 110), (102, 107, 113, 108), (109, 108, 114, 115), (113, 112, 118, 119), (112, 111, 117, 118), (111, 110, 116, 117), (110, 109, 115, 116), (108, 113, 119, 114), (115, 114, 120, 121), (119, 118, 124, 125), (118, 117, 123, 124), (117, 116, 122, 123), (116, 115, 121, 122), (114, 119, 125, 120), (121, 120, 126, 127), (125, 124, 130, 131), (124, 123, 129, 130), (123, 122, 128, 129), (122, 121, 127, 128), (120, 125, 131, 126), (127, 126, 132, 133), (131, 130, 136, 137), (130, 129, 135, 136), (129, 128, 134, 135), (128, 127, 133, 134), (126, 131, 137, 132)])
me_cube_003.use_remesh_preserve_volume = False
me_cube_003.use_remesh_preserve_attributes = False
me_cube_003.use_mirror_vertex_groups = False
me_cube_003.update()
me_cube_001 = bpy.data.meshes.new('Cube.001')
me_cube_001.from_pydata([(-2.384e-07, 0.875, 0.9067), (-2.384e-07, 0.825, 0.9067), (0.0, 0.8, 0.95), (0.0, 0.825, 0.9933), (0.0, 0.875, 0.9933), (0.0, 0.9, 0.95), (1.0, 0.9, 0.95), (1.0, 0.875, 0.9933), (1.0, 0.825, 0.9933), (1.0, 0.8, 0.95), (1.0, 0.825, 0.9067), (1.0, 0.875, 0.9067), (1.0, 0.875, 0.6067), (1.0, 0.825, 0.6067), (1.0, 0.8, 0.65), (1.0, 0.825, 0.6933), (1.0, 0.875, 0.6933), (1.0, 0.9, 0.65), (0.0, 0.9, 0.65), (0.0, 0.875, 0.6933), (0.0, 0.825, 0.6933), (0.0, 0.8, 0.65), (-2.384e-07, 0.825, 0.6067), (-2.384e-07, 0.875, 0.6067), (1.0, 0.875, 0.3067), (1.0, 0.825, 0.3067), (1.0, 0.8, 0.35), (1.0, 0.825, 0.3933), (1.0, 0.875, 0.3933), (1.0, 0.9, 0.35), (0.0, 0.9, 0.35), (0.0, 0.875, 0.3933), (0.0, 0.825, 0.3933), (0.0, 0.8, 0.35), (-2.384e-07, 0.825, 0.3067), (-2.384e-07, 0.875, 0.3067)], [], [(7, 4, 3, 8), (11, 0, 5, 6), (10, 1, 0, 11), (9, 2, 1, 10), (8, 3, 2, 9), (6, 5, 4, 7), (15, 20, 21, 14), (16, 19, 20, 15), (12, 23, 18, 17), (13, 22, 23, 12), (14, 21, 22, 13), (17, 18, 19, 16), (27, 32, 33, 26), (28, 31, 32, 27), (24, 35, 30, 29), (25, 34, 35, 24), (26, 33, 34, 25), (29, 30, 31, 28)])
me_cube_001.use_remesh_preserve_volume = False
me_cube_001.use_remesh_preserve_attributes = False
me_cube_001.use_mirror_vertex_groups = False
me_cube_001.update()
me_cube = bpy.data.meshes.new('Cube')
me_cube.from_pydata([(0.25, 0.9, -0.1), (0.2933, 0.875, -0.1), (0.2933, 0.825, -0.1), (0.25, 0.8, -0.1), (0.2067, 0.825, -0.1), (0.2067, 0.875, -0.1), (0.25, 0.9, 0.7), (0.2933, 0.875, 0.7), (0.2933, 0.825, 0.7), (0.25, 0.8, 0.7), (0.2067, 0.825, 0.7), (0.2067, 0.875, 0.7), (0.0, 0.9, 0.95), (0.0, 0.875, 0.9933), (0.0, 0.825, 0.9933), (0.0, 0.8, 0.95), (1.192e-07, 0.825, 0.9067), (1.192e-07, 0.875, 0.9067), (0.231, 0.9, 0.7957), (0.271, 0.875, 0.8122), (0.271, 0.825, 0.8122), (0.231, 0.8, 0.7957), (0.191, 0.825, 0.7791), (0.191, 0.875, 0.7791), (0.1768, 0.9, 0.8768), (0.2074, 0.875, 0.9074), (0.2074, 0.825, 0.9074), (0.1768, 0.8, 0.8768), (0.1462, 0.825, 0.8462), (0.1462, 0.875, 0.8462), (0.09567, 0.9, 0.931), (0.1122, 0.875, 0.971), (0.1122, 0.825, 0.971), (0.09567, 0.8, 0.931), (0.0791, 0.825, 0.891), (0.0791, 0.875, 0.891), (0.25, 0.9, 0.65), (0.25, 0.875, 0.6933), (0.25, 0.825, 0.6933), (0.25, 0.8, 0.65), (0.25, 0.825, 0.6067), (0.25, 0.875, 0.6067), (0.25, 0.9, 0.35), (0.25, 0.875, 0.3933), (0.25, 0.825, 0.3933), (0.25, 0.8, 0.35), (0.25, 0.825, 0.3067), (0.25, 0.875, 0.3067), (1.788e-07, 0.875, 0.6067), (5.96e-08, 0.9, 0.65), (1.788e-07, 0.825, 0.6067), (5.96e-08, 0.8, 0.65), (5.96e-08, 0.825, 0.6933), (5.96e-08, 0.875, 0.6933), (1.788e-07, 0.875, 0.3067), (5.96e-08, 0.9, 0.35), (1.788e-07, 0.825, 0.3067), (5.96e-08, 0.8, 0.35), (5.96e-08, 0.825, 0.3933), (5.96e-08, 0.875, 0.3933)], [], [(5, 11, 6, 0), (4, 10, 11, 5), (3, 9, 10, 4), (2, 8, 9, 3), (1, 7, 8, 2), (0, 6, 7, 1), (11, 23, 18, 6), (10, 22, 23, 11), (9, 21, 22, 10), (8, 20, 21, 9), (7, 19, 20, 8), (6, 18, 19, 7), (23, 29, 24, 18), (22, 28, 29, 23), (21, 27, 28, 22), (20, 26, 27, 21), (19, 25, 26, 20), (18, 24, 25, 19), (29, 35, 30, 24), (28, 34, 35, 29), (27, 33, 34, 28), (26, 32, 33, 27), (25, 31, 32, 26), (24, 30, 31, 25), (35, 17, 12, 30), (34, 16, 17, 35), (33, 15, 16, 34), (32, 14, 15, 33), (31, 13, 14, 32), (30, 12, 13, 31), (48, 49, 36, 41), (50, 48, 41, 40), (51, 50, 40, 39), (52, 51, 39, 38), (53, 52, 38, 37), (49, 53, 37, 36), (54, 55, 42, 47), (56, 54, 47, 46), (57, 56, 46, 45), (58, 57, 45, 44), (59, 58, 44, 43), (55, 59, 43, 42)])
me_cube.use_remesh_preserve_volume = False
me_cube.use_remesh_preserve_attributes = False
me_cube.use_mirror_vertex_groups = False
me_cube.update()
me_cube_007 = bpy.data.meshes.new('Cube.007')
me_cube_007.from_pydata([(0.0, 0.0, 0.0), (0.0, 3.0, 0.0), (5.0, 3.0, 0.0), (5.0, 0.0, 0.0), (0.0, 0.0, 2.4), (0.0, 3.0, 2.4), (0.5, 3.0, 2.4), (4.5, 3.0, 0.0), (4.0, 3.0, 0.0), (3.5, 3.0, 0.0), (3.0, 3.0, 0.0), (2.5, 3.0, 0.0), (2.0, 3.0, 0.0), (1.5, 3.0, 0.0), (1.0, 3.0, 0.0), (0.5, 3.0, 0.0), (0.5, 0.0, 2.4), (0.5, 0.0, 0.0), (1.0, 0.0, 0.0), (1.5, 0.0, 0.0), (2.0, 0.0, 0.0), (2.5, 0.0, 0.0), (3.0, 0.0, 0.0), (3.5, 0.0, 0.0), (4.0, 0.0, 0.0), (4.5, 0.0, 0.0), (0.0, 0.0, 0.24), (0.0, 0.0, 0.48), (0.0, 0.0, 0.72), (0.0, 0.0, 0.96), (0.0, 0.0, 1.2), (0.0, 0.0, 1.44), (0.0, 0.0, 1.68), (0.0, 0.0, 1.92), (0.0, 0.0, 2.16), (0.0, 3.0, 2.16), (0.0, 3.0, 1.92), (0.0, 3.0, 1.68), (0.0, 3.0, 1.44), (0.0, 3.0, 1.2), (0.0, 3.0, 0.96), (0.0, 3.0, 0.72), (0.0, 3.0, 0.48), (0.0, 3.0, 0.24), (5.0, 3.0, 0.24), (5.0, 0.0, 0.24), (0.5, 3.0, 2.16), (0.5, 3.0, 1.92), (0.5, 3.0, 1.68), (0.5, 3.0, 1.44), (0.5, 3.0, 1.2), (0.5, 3.0, 0.96), (0.5, 3.0, 0.72), (0.5, 3.0, 0.48), (0.5, 3.0, 0.24), (1.0, 3.0, 2.16), (1.0, 3.0, 1.92), (1.0, 3.0, 1.68), (1.0, 3.0, 1.44), (1.0, 3.0, 1.2), (1.0, 3.0, 0.96), (1.0, 3.0, 0.72), (1.0, 3.0, 0.48), (1.0, 3.0, 0.24), (1.5, 3.0, 1.92), (1.5, 3.0, 1.68), (1.5, 3.0, 1.44), (1.5, 3.0, 1.2), (1.5, 3.0, 0.96), (1.5, 3.0, 0.72), (1.5, 3.0, 0.48), (1.5, 3.0, 0.24), (2.0, 3.0, 1.68), (2.0, 3.0, 1.44), (2.0, 3.0, 1.2), (2.0, 3.0, 0.96), (2.0, 3.0, 0.72), (2.0, 3.0, 0.48), (2.0, 3.0, 0.24), (2.5, 3.0, 1.44), (2.5, 3.0, 1.2), (2.5, 3.0, 0.96), (2.5, 3.0, 0.72), (2.5, 3.0, 0.48), (2.5, 3.0, 0.24), (3.0, 3.0, 1.2), (3.0, 3.0, 0.96), (3.0, 3.0, 0.72), (3.0, 3.0, 0.48), (3.0, 3.0, 0.24), (3.5, 3.0, 0.96), (3.5, 3.0, 0.72), (3.5, 3.0, 0.48), (3.5, 3.0, 0.24), (4.0, 3.0, 0.72), (4.0, 3.0, 0.48), (4.0, 3.0, 0.24), (4.5, 3.0, 0.48), (4.5, 3.0, 0.24), (4.5, 0.0, 0.48), (4.5, 0.0, 0.24), (4.0, 0.0, 0.72), (4.0, 0.0, 0.48), (4.0, 0.0, 0.24), (3.5, 0.0, 0.96), (3.5, 0.0, 0.72), (3.5, 0.0, 0.48), (3.5, 0.0, 0.24), (3.0, 0.0, 1.2), (3.0, 0.0, 0.96), (3.0, 0.0, 0.72), (3.0, 0.0, 0.48), (3.0, 0.0, 0.24), (2.5, 0.0, 1.44), (2.5, 0.0, 1.2), (2.5, 0.0, 0.96), (2.5, 0.0, 0.72), (2.5, 0.0, 0.48), (2.5, 0.0, 0.24), (2.0, 0.0, 1.68), (2.0, 0.0, 1.44), (2.0, 0.0, 1.2), (2.0, 0.0, 0.96), (2.0, 0.0, 0.72), (2.0, 0.0, 0.48), (2.0, 0.0, 0.24), (1.5, 0.0, 1.92), (1.5, 0.0, 1.68), (1.5, 0.0, 1.44), (1.5, 0.0, 1.2), (1.5, 0.0, 0.96), (1.5, 0.0, 0.72), (1.5, 0.0, 0.48), (1.5, 0.0, 0.24), (1.0, 0.0, 2.16), (1.0, 0.0, 1.92), (1.0, 0.0, 1.68), (1.0, 0.0, 1.44), (1.0, 0.0, 1.2), (1.0, 0.0, 0.96), (1.0, 0.0, 0.72), (1.0, 0.0, 0.48), (1.0, 0.0, 0.24), (0.5, 0.0, 2.16), (0.5, 0.0, 1.92), (0.5, 0.0, 1.68), (0.5, 0.0, 1.44), (0.5, 0.0, 1.2), (0.5, 0.0, 0.96), (0.5, 0.0, 0.72), (0.5, 0.0, 0.48), (0.5, 0.0, 0.24)], [], [(26, 43, 1, 0), (98, 44, 2, 7), (44, 45, 3, 2), (151, 26, 0, 17), (25, 7, 2, 3), (16, 6, 5, 4), (43, 54, 15, 1), (54, 63, 14, 15), (63, 71, 13, 14), (71, 78, 12, 13), (78, 84, 11, 12), (84, 89, 10, 11), (89, 93, 9, 10), (93, 96, 8, 9), (96, 98, 7, 8), (45, 100, 25, 3), (100, 103, 24, 25), (103, 107, 23, 24), (107, 112, 22, 23), (112, 118, 21, 22), (118, 125, 20, 21), (125, 133, 19, 20), (133, 142, 18, 19), (142, 151, 17, 18), (0, 1, 15, 17), (17, 15, 14, 18), (18, 14, 13, 19), (19, 13, 12, 20), (20, 12, 11, 21), (21, 11, 10, 22), (22, 10, 9, 23), (23, 9, 8, 24), (24, 8, 7, 25), (4, 5, 35, 34), (34, 35, 36, 33), (33, 36, 37, 32), (32, 37, 38, 31), (31, 38, 39, 30), (30, 39, 40, 29), (29, 40, 41, 28), (28, 41, 42, 27), (27, 42, 43, 26), (16, 4, 34, 143), (143, 34, 33, 144), (144, 33, 32, 145), (145, 32, 31, 146), (146, 31, 30, 147), (147, 30, 29, 148), (148, 29, 28, 149), (149, 28, 27, 150), (150, 27, 26, 151), (5, 6, 46, 35), (35, 46, 47, 36), (36, 47, 48, 37), (37, 48, 49, 38), (38, 49, 50, 39), (39, 50, 51, 40), (40, 51, 52, 41), (41, 52, 53, 42), (42, 53, 54, 43), (46, 55, 56, 47), (47, 56, 57, 48), (48, 57, 58, 49), (49, 58, 59, 50), (50, 59, 60, 51), (51, 60, 61, 52), (52, 61, 62, 53), (53, 62, 63, 54), (56, 64, 65, 57), (57, 65, 66, 58), (58, 66, 67, 59), (59, 67, 68, 60), (60, 68, 69, 61), (61, 69, 70, 62), (62, 70, 71, 63), (65, 72, 73, 66), (66, 73, 74, 67), (67, 74, 75, 68), (68, 75, 76, 69), (69, 76, 77, 70), (70, 77, 78, 71), (73, 79, 80, 74), (74, 80, 81, 75), (75, 81, 82, 76), (76, 82, 83, 77), (77, 83, 84, 78), (80, 85, 86, 81), (81, 86, 87, 82), (82, 87, 88, 83), (83, 88, 89, 84), (86, 90, 91, 87), (87, 91, 92, 88), (88, 92, 93, 89), (91, 94, 95, 92), (92, 95, 96, 93), (95, 97, 98, 96), (99, 102, 103, 100), (101, 105, 106, 102), (102, 106, 107, 103), (104, 109, 110, 105), (105, 110, 111, 106), (106, 111, 112, 107), (108, 114, 115, 109), (109, 115, 116, 110), (110, 116, 117, 111), (111, 117, 118, 112), (113, 120, 121, 114), (114, 121, 122, 115), (115, 122, 123, 116), (116, 123, 124, 117), (117, 124, 125, 118), (119, 127, 128, 120), (120, 128, 129, 121), (121, 129, 130, 122), (122, 130, 131, 123), (123, 131, 132, 124), (124, 132, 133, 125), (126, 135, 136, 127), (127, 136, 137, 128), (128, 137, 138, 129), (129, 138, 139, 130), (130, 139, 140, 131), (131, 140, 141, 132), (132, 141, 142, 133), (46, 6, 16, 143), (134, 143, 144, 135), (135, 144, 145, 136), (136, 145, 146, 137), (137, 146, 147, 138), (138, 147, 148, 139), (139, 148, 149, 140), (140, 149, 150, 141), (141, 150, 151, 142), (55, 46, 143, 134), (56, 55, 134, 135), (64, 56, 135, 126), (65, 64, 126, 127), (72, 65, 127, 119), (73, 72, 119, 120), (79, 73, 120, 113), (80, 79, 113, 114), (85, 80, 114, 108), (86, 85, 108, 109), (90, 86, 109, 104), (91, 90, 104, 105), (94, 91, 105, 101), (95, 94, 101, 102), (97, 95, 102, 99), (98, 97, 99, 100), (44, 98, 100, 45)])
me_cube_007.use_remesh_preserve_volume = False
me_cube_007.use_remesh_preserve_attributes = False
me_cube_007.use_mirror_vertex_groups = False
me_cube_007.update()

# ---- objects
ob_gel_treppeunten = bpy.data.objects.new('Gel_TreppeUnten', me_cube_014)
ob_gel_mitte_003 = bpy.data.objects.new('Gel_Mitte.003', me_cube_012)
ob_gel_mitte_002 = bpy.data.objects.new('Gel_Mitte.002', me_cube_011)
ob_gw2_treppe_001 = bpy.data.objects.new('gW2_Treppe.001', me_cube_010)
ob_gw2_treppe_003 = bpy.data.objects.new('gW2_Treppe.003', me_cube_013)
ob_gel_mitte_001 = bpy.data.objects.new('Gel_Mitte.001', me_cube_004)
ob_gel_torrahmen = bpy.data.objects.new('Gel_TorRahmen', me_cube_008)
ob_gel_tor = bpy.data.objects.new('Gel_Tor', me_cube_006)
ob_gel_kaputt = bpy.data.objects.new('Gel_Kaputt', me_cube_009)
ob_gel_treppeoben = bpy.data.objects.new('Gel_TreppeOben', me_cube_005)
ob_gel_ku_aussen = bpy.data.objects.new('Gel_Ku_aussen', me_cube_002)
ob_gel_ku_innen = bpy.data.objects.new('Gel_Ku_innen', me_cube_003)
ob_gel_mitte = bpy.data.objects.new('Gel_Mitte', me_cube_001)
ob_gel_anfang = bpy.data.objects.new('Gel_Anfang', me_cube)
ob_gw2_treppe = bpy.data.objects.new('gW2_Treppe', me_cube_007)

# ---- transforms, parenting, visibility, modifiers, constraints
ob_gel_treppeunten.location = (-6.0, 0.0, 47.71)
ob_gel_treppeunten.lineart.crease_threshold = 0.0
ob_gel_mitte_003.location = (0.0, 0.0, 47.71)
ob_gel_mitte_003.scale = (1.0, 1.0, 0.9542)
ob_gel_mitte_003.lineart.crease_threshold = 0.0
ob_gel_mitte_002.location = (-7.0, -1.0, 50.0)
ob_gel_mitte_002.lineart.crease_threshold = 0.0
ob_gw2_treppe_001.location = (-6.0, -3.0, 47.71)
ob_gw2_treppe_001.scale = (1.0, 1.0, 0.9542)
ob_gw2_treppe_001.lineart.crease_threshold = 0.0
ob_gw2_treppe_003.location = (-6.0, -3.0, 50.95)
ob_gw2_treppe_003.scale = (1.0, 1.0, 1.019)
ob_gw2_treppe_003.lineart.crease_threshold = 0.0
ob_gel_mitte_001.location = (-7.0, -1.0, 52.4)
ob_gel_mitte_001.scale = (1.0, 1.0, 1.048)
ob_gel_mitte_001.lineart.crease_threshold = 0.0
ob_gel_torrahmen.location = (0.0, 0.0, 50.0)
ob_gel_torrahmen.rotation_euler = (1.863e-09, 1.863e-09, 7.153e-07)
ob_gel_torrahmen.lineart.crease_threshold = 0.0
ob_gel_tor.location = (0.2, -0.15, 50.65)
ob_gel_tor.rotation_euler = (1.863e-09, 1.863e-09, 7.153e-07)
ob_gel_tor.lineart.crease_threshold = 0.0
ob_gel_kaputt.location = (2.0, 0.0, 50.0)
ob_gel_kaputt.lineart.crease_threshold = 0.0
ob_gel_treppeoben.location = (-6.0, 0.0, 50.0)
ob_gel_treppeoben.lineart.crease_threshold = 0.0
ob_gel_ku_aussen.location = (0.0, 0.0, 50.0)
ob_gel_ku_aussen.lineart.crease_threshold = 0.0
ob_gel_ku_innen.location = (1.0, 0.0, 50.0)
ob_gel_ku_innen.lineart.crease_threshold = 0.0
ob_gel_mitte.location = (1.0, 0.0, 50.0)
ob_gel_mitte.lineart.crease_threshold = 0.0
ob_gel_anfang.location = (2.0, 0.0, 50.0)
ob_gel_anfang.lineart.crease_threshold = 0.0
ob_gw2_treppe.location = (-6.0, -3.0, 50.0)
ob_gw2_treppe.lineart.crease_threshold = 0.0

# ---- collection membership
col_collection_1.objects.link(ob_gel_treppeunten)
col_collection_1.objects.link(ob_gel_mitte_003)
col_collection_1.objects.link(ob_gel_mitte_002)
col_collection_1.objects.link(ob_gw2_treppe_001)
col_collection_1.objects.link(ob_gw2_treppe_003)
col_collection_1.objects.link(ob_gel_mitte_001)
col_collection_1.objects.link(ob_gel_torrahmen)
col_collection_1.objects.link(ob_gel_tor)
col_collection_1.objects.link(ob_gel_kaputt)
col_collection_1.objects.link(ob_gel_treppeoben)
col_collection_1.objects.link(ob_gel_ku_aussen)
col_collection_1.objects.link(ob_gel_ku_innen)
col_collection_1.objects.link(ob_gel_mitte)
col_collection_1.objects.link(ob_gel_anfang)
col_collection_1.objects.link(ob_gw2_treppe)
col_collection_2.objects.link(ob_gw2_treppe_001)
col_collection_2.objects.link(ob_gw2_treppe_003)
col_collection_2.objects.link(ob_gw2_treppe)

# ---- scene / render settings (as saved in the file)
scene.frame_start = 1; scene.frame_end = 250; scene.frame_set(1)
scene.render.engine = 'CYCLES'
scene.render.image_settings.color_mode = 'RGB'
scene.render.image_settings.compression = 90
scene.render.resolution_percentage = 50
scene.render.dither_intensity = 0.0
scene.render.bake_margin = 2
scene.cycles.use_denoising = False
scene.cycles.samples = 10
scene.cycles.sampling_pattern = 'TABULATED_SOBOL'
scene.cycles.light_sampling_threshold = 0.0
scene.cycles.use_adaptive_sampling = False
scene.cycles.use_light_tree = False
scene.cycles.blur_glossy = 0.0
scene.cycles.volume_bounces = 1
scene.cycles.pixel_filter_type = 'GAUSSIAN'
scene.cycles.sample_clamp_indirect = 0.0
scene.view_settings.view_transform = 'Standard'
bpy.context.view_layer.update()

# ---- added for rendering (the .blend has no active camera and no usable light): camera, sun
cam_auto = bpy.data.cameras.new('AutoCamera')
cam_auto.lens = 50.0
cam_auto.sensor_width = 36.0
cam_auto.clip_end = 1000.0
ob_auto_camera = bpy.data.objects.new('AutoCamera', cam_auto)
scene.collection.objects.link(ob_auto_camera)
ob_auto_camera.location = (10.7377, -16.2121, 62.2659)
ob_auto_camera.rotation_euler = (1.09748, -7.21219e-08, 0.694738)
scene.camera = ob_auto_camera
light_auto_sun = bpy.data.lights.new('AutoSun', 'SUN')
light_auto_sun.energy = 3.0
light_auto_sun.angle = 0.0523599
ob_auto_sun = bpy.data.objects.new('AutoSun', light_auto_sun)
scene.collection.objects.link(ob_auto_sun)
ob_auto_sun.rotation_euler = (0.872665, 0.174533, 0.523599)
bpy.context.view_layer.update()

